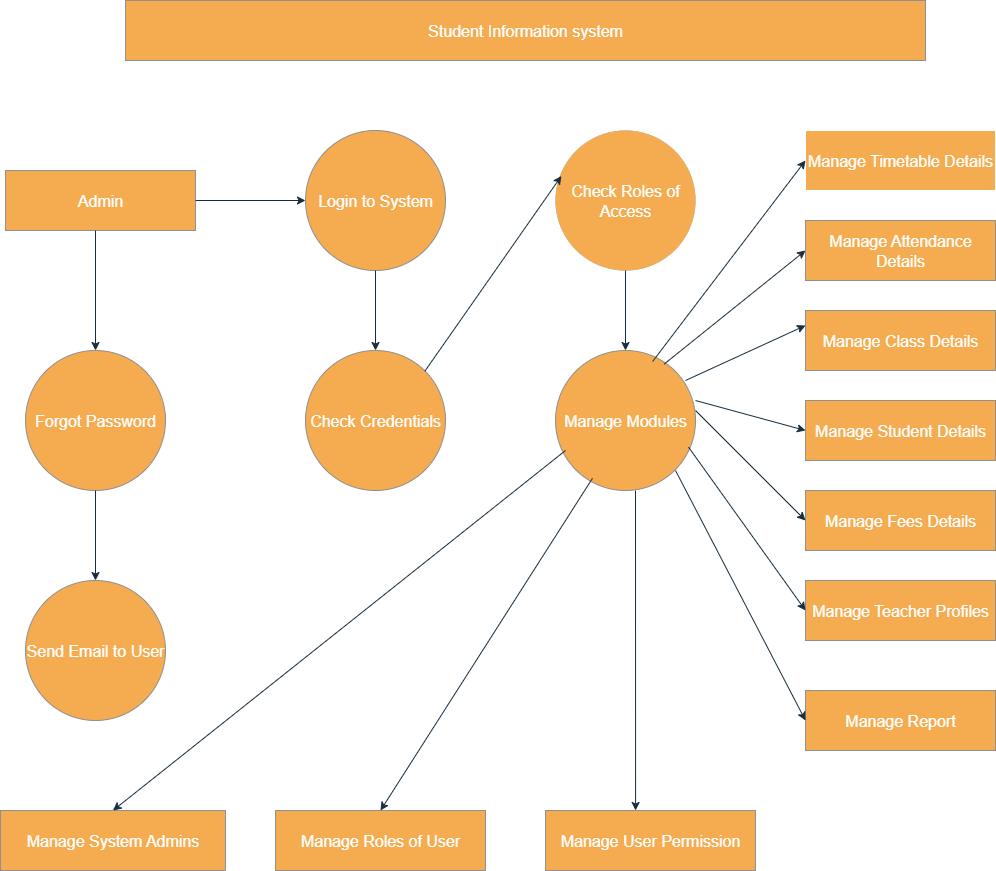

The diagram above was exported from draw.io. Its source (the exported page's mxGraphModel, read from the mxfile embedded in the PNG):
<mxGraphModel dx="2239" dy="877" grid="1" gridSize="10" guides="1" tooltips="1" connect="1" arrows="1" fold="1" page="1" pageScale="1" pageWidth="850" pageHeight="1100" background="none" math="0" shadow="0">
  <root>
    <mxCell id="0" />
    <mxCell id="1" parent="0" />
    <mxCell id="VS9RJMkwp5qldJsW8SLy-1" value="&lt;font style=&quot;color: rgb(255, 255, 255); font-size: 16px;&quot;&gt;Student Information system&lt;/font&gt;" style="rounded=0;whiteSpace=wrap;html=1;fillColor=#F5AB50;fontColor=#1A1A1A;strokeColor=#909090;labelBackgroundColor=none;" vertex="1" parent="1">
      <mxGeometry x="50" y="30" width="800" height="60" as="geometry" />
    </mxCell>
    <mxCell id="VS9RJMkwp5qldJsW8SLy-2" style="edgeStyle=orthogonalEdgeStyle;rounded=0;orthogonalLoop=1;jettySize=auto;html=1;exitX=0.5;exitY=1;exitDx=0;exitDy=0;fontColor=default;labelBackgroundColor=none;strokeColor=#182E3E;" edge="1" parent="1" source="VS9RJMkwp5qldJsW8SLy-1" target="VS9RJMkwp5qldJsW8SLy-1">
      <mxGeometry relative="1" as="geometry" />
    </mxCell>
    <mxCell id="VS9RJMkwp5qldJsW8SLy-3" value="&lt;font style=&quot;font-size: 16px; color: rgb(255, 255, 255);&quot;&gt;Forgot Password&lt;/font&gt;" style="ellipse;whiteSpace=wrap;html=1;aspect=fixed;rounded=0;labelBackgroundColor=none;fillColor=#F5AB50;strokeColor=#909090;fontColor=#1A1A1A;" vertex="1" parent="1">
      <mxGeometry x="-50" y="380" width="140" height="140" as="geometry" />
    </mxCell>
    <mxCell id="VS9RJMkwp5qldJsW8SLy-4" value="&lt;font style=&quot;font-size: 16px; color: rgb(255, 255, 255);&quot;&gt;Send Email to User&lt;/font&gt;" style="ellipse;whiteSpace=wrap;html=1;aspect=fixed;rounded=0;labelBackgroundColor=none;fillColor=#F5AB50;strokeColor=#909090;fontColor=#1A1A1A;" vertex="1" parent="1">
      <mxGeometry x="-50" y="610" width="140" height="140" as="geometry" />
    </mxCell>
    <mxCell id="VS9RJMkwp5qldJsW8SLy-5" value="&lt;font style=&quot;color: rgb(255, 255, 255); font-size: 16px;&quot;&gt;Login to System&lt;/font&gt;" style="ellipse;whiteSpace=wrap;html=1;aspect=fixed;rounded=0;labelBackgroundColor=none;fillColor=#F5AB50;strokeColor=#909090;fontColor=#1A1A1A;" vertex="1" parent="1">
      <mxGeometry x="230" y="160" width="140" height="140" as="geometry" />
    </mxCell>
    <mxCell id="VS9RJMkwp5qldJsW8SLy-6" value="&lt;font style=&quot;font-size: 16px; color: rgb(255, 255, 255);&quot;&gt;Check Credentials&lt;/font&gt;" style="ellipse;whiteSpace=wrap;html=1;aspect=fixed;rounded=0;labelBackgroundColor=none;fillColor=#F5AB50;strokeColor=#909090;fontColor=#1A1A1A;" vertex="1" parent="1">
      <mxGeometry x="230" y="380" width="140" height="140" as="geometry" />
    </mxCell>
    <mxCell id="VS9RJMkwp5qldJsW8SLy-7" value="&lt;font style=&quot;color: rgb(255, 255, 255); font-size: 16px;&quot;&gt;Manage Timetable Details&lt;/font&gt;" style="rounded=0;whiteSpace=wrap;html=1;fillColor=#F5AB50;labelBackgroundColor=none;strokeColor=#FFFFFF;fontColor=#1A1A1A;" vertex="1" parent="1">
      <mxGeometry x="730" y="160" width="190" height="60" as="geometry" />
    </mxCell>
    <mxCell id="VS9RJMkwp5qldJsW8SLy-8" value="&lt;font style=&quot;font-size: 16px;&quot; color=&quot;#ffffff&quot;&gt;Manage Attendance Details&lt;/font&gt;" style="rounded=0;whiteSpace=wrap;html=1;labelBackgroundColor=none;fillColor=#F5AB50;strokeColor=#909090;fontColor=#1A1A1A;" vertex="1" parent="1">
      <mxGeometry x="730" y="250" width="190" height="60" as="geometry" />
    </mxCell>
    <mxCell id="VS9RJMkwp5qldJsW8SLy-9" value="&lt;font style=&quot;color: rgb(255, 255, 255); font-size: 16px;&quot;&gt;Manage Class Details&lt;/font&gt;" style="rounded=0;whiteSpace=wrap;html=1;fillColor=#F5AB50;labelBackgroundColor=none;strokeColor=#909090;fontColor=#1A1A1A;" vertex="1" parent="1">
      <mxGeometry x="730" y="340" width="190" height="60" as="geometry" />
    </mxCell>
    <mxCell id="VS9RJMkwp5qldJsW8SLy-10" value="&lt;font style=&quot;font-size: 16px; color: rgb(255, 255, 255);&quot;&gt;Manage Student Details&lt;/font&gt;" style="rounded=0;whiteSpace=wrap;html=1;labelBackgroundColor=none;fillColor=#F5AB50;strokeColor=#909090;fontColor=#1A1A1A;" vertex="1" parent="1">
      <mxGeometry x="730" y="430" width="190" height="60" as="geometry" />
    </mxCell>
    <mxCell id="VS9RJMkwp5qldJsW8SLy-11" value="&lt;font style=&quot;font-size: 16px; color: rgb(255, 255, 255);&quot;&gt;Manage Fees Details&lt;/font&gt;" style="rounded=0;whiteSpace=wrap;html=1;labelBackgroundColor=none;fillColor=#F5AB50;strokeColor=#909090;fontColor=#1A1A1A;" vertex="1" parent="1">
      <mxGeometry x="730" y="520" width="190" height="60" as="geometry" />
    </mxCell>
    <mxCell id="VS9RJMkwp5qldJsW8SLy-12" value="&lt;font style=&quot;color: rgb(255, 255, 255); font-size: 16px;&quot;&gt;Manage Teacher Profiles&lt;/font&gt;" style="rounded=0;whiteSpace=wrap;html=1;labelBackgroundColor=none;fillColor=#F5AB50;strokeColor=#909090;fontColor=#1A1A1A;" vertex="1" parent="1">
      <mxGeometry x="730" y="610" width="190" height="60" as="geometry" />
    </mxCell>
    <mxCell id="VS9RJMkwp5qldJsW8SLy-13" value="&lt;font style=&quot;font-size: 16px; color: rgb(255, 255, 255);&quot;&gt;Manage Report&lt;/font&gt;" style="rounded=0;whiteSpace=wrap;html=1;labelBackgroundColor=none;fillColor=#F5AB50;strokeColor=#909090;fontColor=#1A1A1A;" vertex="1" parent="1">
      <mxGeometry x="730" y="720" width="190" height="60" as="geometry" />
    </mxCell>
    <mxCell id="VS9RJMkwp5qldJsW8SLy-14" value="&lt;font style=&quot;font-size: 16px; color: rgb(255, 255, 255);&quot;&gt;Admin&lt;/font&gt;" style="rounded=0;whiteSpace=wrap;html=1;labelBackgroundColor=none;fillColor=#F5AB50;strokeColor=#909090;fontColor=#1A1A1A;" vertex="1" parent="1">
      <mxGeometry x="-70" y="200" width="190" height="60" as="geometry" />
    </mxCell>
    <mxCell id="VS9RJMkwp5qldJsW8SLy-15" value="&lt;font style=&quot;font-size: 16px; color: rgb(255, 255, 255);&quot;&gt;Check Roles of Access&lt;/font&gt;" style="ellipse;whiteSpace=wrap;html=1;aspect=fixed;rounded=0;labelBackgroundColor=none;fillColor=#F5AB50;strokeColor=#909090;fontColor=#1A1A1A;strokeWidth=0;" vertex="1" parent="1">
      <mxGeometry x="480" y="160" width="140" height="140" as="geometry" />
    </mxCell>
    <mxCell id="VS9RJMkwp5qldJsW8SLy-16" value="&lt;font style=&quot;color: light-dark(rgb(255, 255, 255), rgb(237, 237, 237)); font-size: 16px;&quot;&gt;Manage Modules&lt;/font&gt;" style="ellipse;whiteSpace=wrap;html=1;aspect=fixed;rounded=0;labelBackgroundColor=none;fillColor=#F5AB50;strokeColor=#909090;fontColor=#1A1A1A;" vertex="1" parent="1">
      <mxGeometry x="480" y="380" width="140" height="140" as="geometry" />
    </mxCell>
    <mxCell id="VS9RJMkwp5qldJsW8SLy-21" value="" style="endArrow=classic;html=1;rounded=0;entryX=0;entryY=0.5;entryDx=0;entryDy=0;exitX=0.694;exitY=0.078;exitDx=0;exitDy=0;exitPerimeter=0;labelBackgroundColor=none;strokeColor=#182E3E;fontColor=default;" edge="1" parent="1" source="VS9RJMkwp5qldJsW8SLy-16" target="VS9RJMkwp5qldJsW8SLy-7">
      <mxGeometry width="50" height="50" relative="1" as="geometry">
        <mxPoint x="590" y="380" as="sourcePoint" />
        <mxPoint x="640" y="330" as="targetPoint" />
      </mxGeometry>
    </mxCell>
    <mxCell id="VS9RJMkwp5qldJsW8SLy-22" value="" style="endArrow=classic;html=1;rounded=0;exitX=0.775;exitY=0.098;exitDx=0;exitDy=0;exitPerimeter=0;entryX=0;entryY=0.5;entryDx=0;entryDy=0;labelBackgroundColor=none;strokeColor=#182E3E;fontColor=default;" edge="1" parent="1" source="VS9RJMkwp5qldJsW8SLy-16" target="VS9RJMkwp5qldJsW8SLy-8">
      <mxGeometry width="50" height="50" relative="1" as="geometry">
        <mxPoint x="530" y="490" as="sourcePoint" />
        <mxPoint x="550" y="460" as="targetPoint" />
        <Array as="points" />
      </mxGeometry>
    </mxCell>
    <mxCell id="VS9RJMkwp5qldJsW8SLy-23" value="" style="endArrow=classic;html=1;rounded=0;entryX=0;entryY=0.25;entryDx=0;entryDy=0;labelBackgroundColor=none;strokeColor=#182E3E;fontColor=default;" edge="1" parent="1" target="VS9RJMkwp5qldJsW8SLy-9">
      <mxGeometry width="50" height="50" relative="1" as="geometry">
        <mxPoint x="610" y="410" as="sourcePoint" />
        <mxPoint x="660" y="360" as="targetPoint" />
      </mxGeometry>
    </mxCell>
    <mxCell id="VS9RJMkwp5qldJsW8SLy-27" value="" style="endArrow=classic;html=1;rounded=0;entryX=0;entryY=0.5;entryDx=0;entryDy=0;labelBackgroundColor=none;strokeColor=#182E3E;fontColor=default;" edge="1" parent="1" target="VS9RJMkwp5qldJsW8SLy-11">
      <mxGeometry width="50" height="50" relative="1" as="geometry">
        <mxPoint x="620" y="440" as="sourcePoint" />
        <mxPoint x="670" y="390" as="targetPoint" />
      </mxGeometry>
    </mxCell>
    <mxCell id="VS9RJMkwp5qldJsW8SLy-28" value="" style="endArrow=classic;html=1;rounded=0;entryX=0;entryY=0.5;entryDx=0;entryDy=0;labelBackgroundColor=none;strokeColor=#182E3E;fontColor=default;" edge="1" parent="1" target="VS9RJMkwp5qldJsW8SLy-10">
      <mxGeometry width="50" height="50" relative="1" as="geometry">
        <mxPoint x="620" y="430" as="sourcePoint" />
        <mxPoint x="670" y="380" as="targetPoint" />
      </mxGeometry>
    </mxCell>
    <mxCell id="VS9RJMkwp5qldJsW8SLy-29" value="" style="endArrow=classic;html=1;rounded=0;entryX=0;entryY=0.5;entryDx=0;entryDy=0;exitX=0.95;exitY=0.69;exitDx=0;exitDy=0;exitPerimeter=0;labelBackgroundColor=none;strokeColor=#182E3E;fontColor=default;" edge="1" parent="1" source="VS9RJMkwp5qldJsW8SLy-16" target="VS9RJMkwp5qldJsW8SLy-12">
      <mxGeometry width="50" height="50" relative="1" as="geometry">
        <mxPoint x="620" y="480" as="sourcePoint" />
        <mxPoint x="670" y="430" as="targetPoint" />
      </mxGeometry>
    </mxCell>
    <mxCell id="VS9RJMkwp5qldJsW8SLy-30" value="" style="endArrow=classic;html=1;rounded=0;entryX=0;entryY=0.5;entryDx=0;entryDy=0;labelBackgroundColor=none;strokeColor=#182E3E;fontColor=default;" edge="1" parent="1" target="VS9RJMkwp5qldJsW8SLy-13">
      <mxGeometry width="50" height="50" relative="1" as="geometry">
        <mxPoint x="600" y="500" as="sourcePoint" />
        <mxPoint x="650" y="450" as="targetPoint" />
      </mxGeometry>
    </mxCell>
    <mxCell id="VS9RJMkwp5qldJsW8SLy-32" value="" style="endArrow=classic;html=1;rounded=0;exitX=1;exitY=0;exitDx=0;exitDy=0;entryX=0.042;entryY=0.325;entryDx=0;entryDy=0;entryPerimeter=0;labelBackgroundColor=none;strokeColor=#182E3E;fontColor=default;" edge="1" parent="1" source="VS9RJMkwp5qldJsW8SLy-6" target="VS9RJMkwp5qldJsW8SLy-15">
      <mxGeometry width="50" height="50" relative="1" as="geometry">
        <mxPoint x="370" y="420" as="sourcePoint" />
        <mxPoint x="420" y="370" as="targetPoint" />
      </mxGeometry>
    </mxCell>
    <mxCell id="VS9RJMkwp5qldJsW8SLy-35" value="" style="endArrow=classic;html=1;rounded=0;entryX=0.5;entryY=0;entryDx=0;entryDy=0;labelBackgroundColor=none;strokeColor=#182E3E;fontColor=default;" edge="1" parent="1" target="VS9RJMkwp5qldJsW8SLy-16">
      <mxGeometry width="50" height="50" relative="1" as="geometry">
        <mxPoint x="550" y="300" as="sourcePoint" />
        <mxPoint x="600" y="250" as="targetPoint" />
      </mxGeometry>
    </mxCell>
    <mxCell id="VS9RJMkwp5qldJsW8SLy-36" value="" style="endArrow=classic;html=1;rounded=0;entryX=0.5;entryY=0;entryDx=0;entryDy=0;labelBackgroundColor=none;strokeColor=#182E3E;fontColor=default;" edge="1" parent="1" target="VS9RJMkwp5qldJsW8SLy-6">
      <mxGeometry width="50" height="50" relative="1" as="geometry">
        <mxPoint x="300" y="300" as="sourcePoint" />
        <mxPoint x="350" y="250" as="targetPoint" />
      </mxGeometry>
    </mxCell>
    <mxCell id="VS9RJMkwp5qldJsW8SLy-37" value="" style="endArrow=classic;html=1;rounded=0;entryX=0;entryY=0.5;entryDx=0;entryDy=0;labelBackgroundColor=none;strokeColor=#182E3E;fontColor=default;" edge="1" parent="1" target="VS9RJMkwp5qldJsW8SLy-5">
      <mxGeometry width="50" height="50" relative="1" as="geometry">
        <mxPoint x="120" y="230" as="sourcePoint" />
        <mxPoint x="170" y="180" as="targetPoint" />
      </mxGeometry>
    </mxCell>
    <mxCell id="VS9RJMkwp5qldJsW8SLy-39" value="" style="endArrow=classic;html=1;rounded=0;labelBackgroundColor=none;strokeColor=#182E3E;fontColor=default;" edge="1" parent="1">
      <mxGeometry width="50" height="50" relative="1" as="geometry">
        <mxPoint x="20" y="260" as="sourcePoint" />
        <mxPoint x="20" y="380" as="targetPoint" />
      </mxGeometry>
    </mxCell>
    <mxCell id="VS9RJMkwp5qldJsW8SLy-40" value="" style="endArrow=classic;html=1;rounded=0;labelBackgroundColor=none;strokeColor=#182E3E;fontColor=default;" edge="1" parent="1" target="VS9RJMkwp5qldJsW8SLy-4">
      <mxGeometry width="50" height="50" relative="1" as="geometry">
        <mxPoint x="20" y="520" as="sourcePoint" />
        <mxPoint x="70" y="470" as="targetPoint" />
      </mxGeometry>
    </mxCell>
    <mxCell id="VS9RJMkwp5qldJsW8SLy-41" value="&lt;font style=&quot;font-size: 16px; color: rgb(255, 255, 255);&quot;&gt;Manage System Admins&lt;/font&gt;" style="rounded=0;whiteSpace=wrap;html=1;labelBackgroundColor=none;fillColor=#F5AB50;strokeColor=#909090;fontColor=#1A1A1A;" vertex="1" parent="1">
      <mxGeometry x="-75" y="840" width="225" height="60" as="geometry" />
    </mxCell>
    <mxCell id="VS9RJMkwp5qldJsW8SLy-42" value="&lt;font style=&quot;font-size: 16px; color: rgb(255, 255, 255);&quot;&gt;Manage Roles of User&lt;/font&gt;" style="rounded=0;whiteSpace=wrap;html=1;labelBackgroundColor=none;fillColor=#F5AB50;strokeColor=#909090;fontColor=#1A1A1A;" vertex="1" parent="1">
      <mxGeometry x="200" y="840" width="210" height="60" as="geometry" />
    </mxCell>
    <mxCell id="VS9RJMkwp5qldJsW8SLy-44" value="&lt;font style=&quot;color: rgb(255, 255, 255); font-size: 16px;&quot;&gt;Manage User Permission&lt;/font&gt;" style="rounded=0;whiteSpace=wrap;html=1;labelBackgroundColor=none;fillColor=#F5AB50;strokeColor=#909090;fontColor=#1A1A1A;" vertex="1" parent="1">
      <mxGeometry x="470" y="840" width="210" height="60" as="geometry" />
    </mxCell>
    <mxCell id="I3S6rN6PHgdmZSGoyzSR-1" value="" style="endArrow=classic;html=1;rounded=0;strokeColor=#182E3E;fontColor=#1A1A1A;entryX=0.429;entryY=0;entryDx=0;entryDy=0;entryPerimeter=0;" edge="1" parent="1" target="VS9RJMkwp5qldJsW8SLy-44">
      <mxGeometry width="50" height="50" relative="1" as="geometry">
        <mxPoint x="560" y="520" as="sourcePoint" />
        <mxPoint x="610" y="470" as="targetPoint" />
      </mxGeometry>
    </mxCell>
    <mxCell id="I3S6rN6PHgdmZSGoyzSR-2" value="" style="endArrow=classic;html=1;rounded=0;strokeColor=#182E3E;fontColor=#1A1A1A;entryX=0.5;entryY=0;entryDx=0;entryDy=0;exitX=0.264;exitY=0.913;exitDx=0;exitDy=0;exitPerimeter=0;" edge="1" parent="1" source="VS9RJMkwp5qldJsW8SLy-16" target="VS9RJMkwp5qldJsW8SLy-42">
      <mxGeometry width="50" height="50" relative="1" as="geometry">
        <mxPoint x="510" y="520" as="sourcePoint" />
        <mxPoint x="560" y="470" as="targetPoint" />
      </mxGeometry>
    </mxCell>
    <mxCell id="I3S6rN6PHgdmZSGoyzSR-3" value="" style="endArrow=classic;html=1;rounded=0;strokeColor=#182E3E;fontColor=#1A1A1A;entryX=0.5;entryY=0;entryDx=0;entryDy=0;" edge="1" parent="1" target="VS9RJMkwp5qldJsW8SLy-41">
      <mxGeometry width="50" height="50" relative="1" as="geometry">
        <mxPoint x="490" y="480" as="sourcePoint" />
        <mxPoint x="540" y="430" as="targetPoint" />
      </mxGeometry>
    </mxCell>
  </root>
</mxGraphModel>